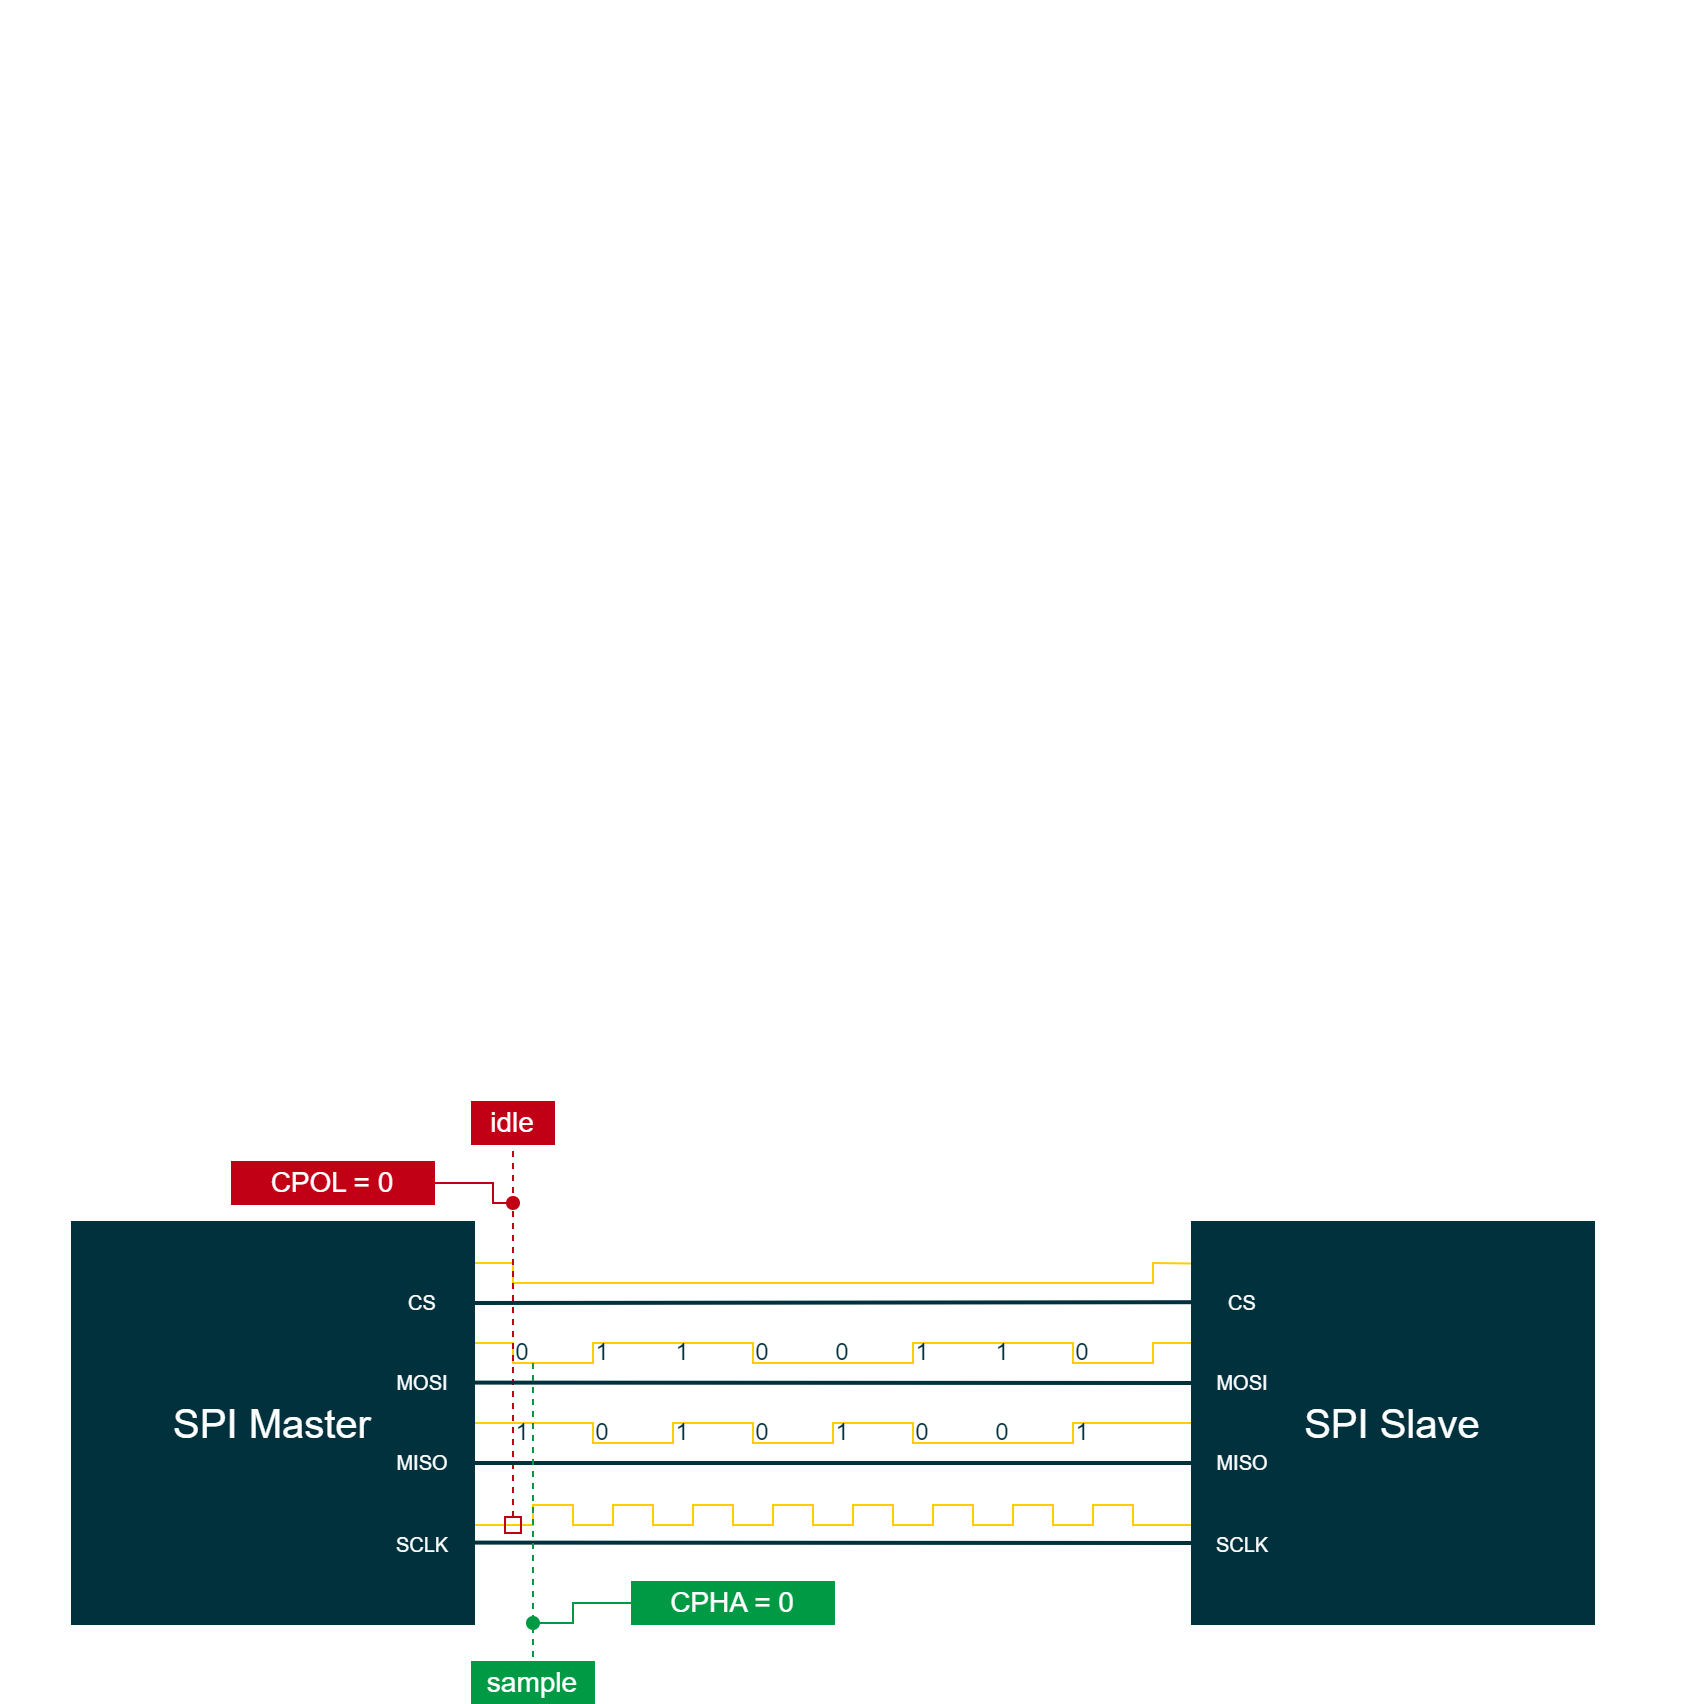

The diagram above was exported from draw.io. Its source (the exported page's mxGraphModel, read from the mxfile embedded in the PNG):
<mxGraphModel dx="1185" dy="1488" grid="1" gridSize="10" guides="1" tooltips="1" connect="1" arrows="1" fold="1" page="0" pageScale="1" pageWidth="827" pageHeight="1169" background="#ffffff" math="0" shadow="0">
  <root>
    <mxCell id="0" />
    <mxCell id="1" parent="0" />
    <mxCell id="3-t3-q5RCds9NpTe_bnL-18" value="" style="endArrow=none;html=1;rounded=0;strokeColor=#FFCD00;strokeWidth=1;fontFamily=Arial;fontSize=20;fontColor=#00B2A9;fillColor=#FFCD00;" edge="1" parent="1">
      <mxGeometry width="50" height="50" relative="1" as="geometry">
        <mxPoint x="240" y="31" as="sourcePoint" />
        <mxPoint x="600" y="31" as="targetPoint" />
        <Array as="points">
          <mxPoint x="270" y="31" />
          <mxPoint x="270" y="21" />
          <mxPoint x="290" y="21" />
          <mxPoint x="290" y="31" />
          <mxPoint x="310" y="31" />
          <mxPoint x="310" y="21" />
          <mxPoint x="330" y="21" />
          <mxPoint x="330" y="31" />
          <mxPoint x="350" y="31" />
          <mxPoint x="350" y="21" />
          <mxPoint x="370" y="21" />
          <mxPoint x="370" y="31" />
          <mxPoint x="390" y="31" />
          <mxPoint x="390" y="21" />
          <mxPoint x="410" y="21" />
          <mxPoint x="410" y="31" />
          <mxPoint x="430" y="31" />
          <mxPoint x="430" y="21" />
          <mxPoint x="450" y="21" />
          <mxPoint x="450" y="31" />
          <mxPoint x="470" y="31" />
          <mxPoint x="470" y="21" />
          <mxPoint x="490" y="21" />
          <mxPoint x="490" y="31" />
          <mxPoint x="510" y="31" />
          <mxPoint x="510" y="21" />
          <mxPoint x="530" y="21" />
          <mxPoint x="530" y="31" />
          <mxPoint x="550" y="31" />
          <mxPoint x="550" y="21" />
          <mxPoint x="570" y="21" />
          <mxPoint x="570" y="31" />
        </Array>
      </mxGeometry>
    </mxCell>
    <mxCell id="3-t3-q5RCds9NpTe_bnL-17" value="" style="endArrow=none;html=1;rounded=0;strokeColor=#FFCD00;strokeWidth=1;fontFamily=Arial;fontSize=20;fontColor=#00B2A9;fillColor=#FFCD00;" edge="1" parent="1">
      <mxGeometry width="50" height="50" relative="1" as="geometry">
        <mxPoint x="240" y="-20" as="sourcePoint" />
        <mxPoint x="600" y="-20" as="targetPoint" />
        <Array as="points">
          <mxPoint x="300" y="-20" />
          <mxPoint x="300" y="-10" />
          <mxPoint x="340" y="-10" />
          <mxPoint x="340" y="-20" />
          <mxPoint x="380" y="-20" />
          <mxPoint x="380" y="-10" />
          <mxPoint x="400" y="-10" />
          <mxPoint x="420" y="-10" />
          <mxPoint x="420" y="-20" />
          <mxPoint x="460" y="-20" />
          <mxPoint x="460" y="-10" />
          <mxPoint x="540" y="-10" />
          <mxPoint x="540" y="-20" />
        </Array>
      </mxGeometry>
    </mxCell>
    <mxCell id="3-t3-q5RCds9NpTe_bnL-16" value="" style="endArrow=none;html=1;rounded=0;strokeColor=#FFCD00;strokeWidth=1;fontFamily=Arial;fontSize=20;fontColor=#101820;fillColor=#FFCD00;" edge="1" parent="1">
      <mxGeometry width="50" height="50" relative="1" as="geometry">
        <mxPoint x="240" y="-60" as="sourcePoint" />
        <mxPoint x="600" y="-60" as="targetPoint" />
        <Array as="points">
          <mxPoint x="260" y="-60" />
          <mxPoint x="260" y="-50" />
          <mxPoint x="300" y="-50" />
          <mxPoint x="300" y="-60" />
          <mxPoint x="350" y="-60" />
          <mxPoint x="380" y="-60" />
          <mxPoint x="380" y="-50" />
          <mxPoint x="460" y="-50" />
          <mxPoint x="460" y="-60" />
          <mxPoint x="540" y="-60" />
          <mxPoint x="540" y="-50" />
          <mxPoint x="580" y="-50" />
          <mxPoint x="580" y="-60" />
        </Array>
      </mxGeometry>
    </mxCell>
    <mxCell id="3-t3-q5RCds9NpTe_bnL-15" value="" style="endArrow=none;html=1;rounded=0;strokeColor=#FFCD00;strokeWidth=1;fontFamily=Arial;fontSize=20;fontColor=#101820;fillColor=#FFCD00;exitX=1.005;exitY=0.1;exitDx=0;exitDy=0;exitPerimeter=0;entryX=-0.004;entryY=0.101;entryDx=0;entryDy=0;entryPerimeter=0;" edge="1" parent="1" source="3-t3-q5RCds9NpTe_bnL-1" target="3-t3-q5RCds9NpTe_bnL-6">
      <mxGeometry width="50" height="50" relative="1" as="geometry">
        <mxPoint x="250" y="-100" as="sourcePoint" />
        <mxPoint x="560" y="-100" as="targetPoint" />
        <Array as="points">
          <mxPoint x="260" y="-100" />
          <mxPoint x="260" y="-90" />
          <mxPoint x="580" y="-90" />
          <mxPoint x="580" y="-100" />
        </Array>
      </mxGeometry>
    </mxCell>
    <mxCell id="GftDb79LWAzKKvJ3-FCN-440" value="" style="rounded=0;whiteSpace=wrap;html=1;strokeColor=none;strokeWidth=2;fontFamily=Arial;fontSize=12;fontColor=#FFFFFF;fillColor=none;" parent="1" vertex="1">
      <mxGeometry x="5" y="-730" width="840" height="360" as="geometry" />
    </mxCell>
    <mxCell id="GftDb79LWAzKKvJ3-FCN-682" value="" style="endArrow=none;dashed=1;html=1;strokeWidth=1;rounded=0;strokeColor=#C10016;fontFamily=Arial;fontSize=10;fontColor=#FFFFFF;fillColor=#C10016;startArrow=box;startFill=0;entryX=0.5;entryY=1;entryDx=0;entryDy=0;" parent="1" edge="1">
      <mxGeometry width="50" height="50" relative="1" as="geometry">
        <mxPoint x="260" y="35" as="sourcePoint" />
        <mxPoint x="260" y="-160" as="targetPoint" />
      </mxGeometry>
    </mxCell>
    <mxCell id="GftDb79LWAzKKvJ3-FCN-744" value="&lt;font color=&quot;#00313c&quot;&gt;0&lt;/font&gt;" style="rounded=0;whiteSpace=wrap;html=1;labelBackgroundColor=none;strokeColor=none;strokeWidth=4;fillColor=none;fontColor=#3C3521;align=center;verticalAlign=middle;" parent="1" vertex="1">
      <mxGeometry x="380" y="-59.99999999999994" width="10" height="10" as="geometry" />
    </mxCell>
    <mxCell id="3-t3-q5RCds9NpTe_bnL-1" value="SPI Master" style="rounded=0;whiteSpace=wrap;html=1;strokeColor=#00313C;strokeWidth=2;fontFamily=Arial;fontSize=20;fontColor=#FFFFFF;fillColor=#00313C;" vertex="1" parent="1">
      <mxGeometry x="40" y="-120" width="200" height="200" as="geometry" />
    </mxCell>
    <mxCell id="3-t3-q5RCds9NpTe_bnL-2" value="&lt;font style=&quot;font-size: 10px;&quot; color=&quot;#ffffff&quot;&gt;MOSI&lt;/font&gt;" style="rounded=0;whiteSpace=wrap;html=1;strokeColor=#00313C;strokeWidth=2;fillColor=#00313C;fontColor=#FFFFFF;" vertex="1" parent="1">
      <mxGeometry x="200" y="-50" width="30" height="20" as="geometry" />
    </mxCell>
    <mxCell id="3-t3-q5RCds9NpTe_bnL-3" value="&lt;font style=&quot;font-size: 10px;&quot; color=&quot;#ffffff&quot;&gt;CS&lt;/font&gt;" style="rounded=0;whiteSpace=wrap;html=1;strokeColor=#00313C;strokeWidth=2;fillColor=#00313C;fontColor=#FFFFFF;" vertex="1" parent="1">
      <mxGeometry x="200" y="-90" width="30" height="20" as="geometry" />
    </mxCell>
    <mxCell id="3-t3-q5RCds9NpTe_bnL-4" value="&lt;font style=&quot;font-size: 10px;&quot; color=&quot;#ffffff&quot;&gt;SCLK&lt;/font&gt;" style="rounded=0;whiteSpace=wrap;html=1;strokeColor=#00313C;strokeWidth=2;fillColor=#00313C;fontColor=#FFFFFF;" vertex="1" parent="1">
      <mxGeometry x="200" y="31" width="30" height="20" as="geometry" />
    </mxCell>
    <mxCell id="3-t3-q5RCds9NpTe_bnL-5" value="&lt;font style=&quot;font-size: 10px;&quot; color=&quot;#ffffff&quot;&gt;MISO&lt;/font&gt;" style="rounded=0;whiteSpace=wrap;html=1;strokeColor=#00313C;strokeWidth=2;fillColor=#00313C;fontColor=#FFFFFF;labelBackgroundColor=none;" vertex="1" parent="1">
      <mxGeometry x="200" y="-10" width="30" height="20" as="geometry" />
    </mxCell>
    <mxCell id="3-t3-q5RCds9NpTe_bnL-6" value="SPI Slave" style="rounded=0;whiteSpace=wrap;html=1;strokeColor=#00313C;strokeWidth=2;fontFamily=Arial;fontSize=20;fontColor=#FFFFFF;fillColor=#00313C;" vertex="1" parent="1">
      <mxGeometry x="600" y="-120" width="200" height="200" as="geometry" />
    </mxCell>
    <mxCell id="3-t3-q5RCds9NpTe_bnL-7" value="&lt;font style=&quot;font-size: 10px;&quot; color=&quot;#ffffff&quot;&gt;MOSI&lt;/font&gt;" style="rounded=0;whiteSpace=wrap;html=1;strokeColor=#00313C;strokeWidth=2;fillColor=#00313C;fontColor=#FFFFFF;" vertex="1" parent="1">
      <mxGeometry x="610" y="-50" width="30" height="20" as="geometry" />
    </mxCell>
    <mxCell id="3-t3-q5RCds9NpTe_bnL-8" value="&lt;font style=&quot;font-size: 10px;&quot; color=&quot;#ffffff&quot;&gt;CS&lt;/font&gt;" style="rounded=0;whiteSpace=wrap;html=1;strokeColor=#00313C;strokeWidth=2;fillColor=#00313C;fontColor=#FFFFFF;" vertex="1" parent="1">
      <mxGeometry x="610" y="-90" width="30" height="20" as="geometry" />
    </mxCell>
    <mxCell id="3-t3-q5RCds9NpTe_bnL-9" value="&lt;font style=&quot;font-size: 10px;&quot; color=&quot;#ffffff&quot;&gt;MISO&lt;/font&gt;" style="rounded=0;whiteSpace=wrap;html=1;strokeColor=#00313C;strokeWidth=2;fillColor=#00313C;fontColor=#FFFFFF;labelBackgroundColor=none;" vertex="1" parent="1">
      <mxGeometry x="610" y="-10" width="30" height="20" as="geometry" />
    </mxCell>
    <mxCell id="3-t3-q5RCds9NpTe_bnL-10" value="&lt;font style=&quot;font-size: 10px;&quot; color=&quot;#ffffff&quot;&gt;SCLK&lt;/font&gt;" style="rounded=0;whiteSpace=wrap;html=1;strokeColor=#00313C;strokeWidth=2;fillColor=#00313C;fontColor=#FFFFFF;" vertex="1" parent="1">
      <mxGeometry x="610" y="31" width="30" height="20" as="geometry" />
    </mxCell>
    <mxCell id="3-t3-q5RCds9NpTe_bnL-11" value="" style="endArrow=none;html=1;rounded=0;strokeColor=#00313C;strokeWidth=2;fontFamily=Arial;fontSize=20;fontColor=#101820;fillColor=none;entryX=-0.003;entryY=0.198;entryDx=0;entryDy=0;entryPerimeter=0;" edge="1" parent="1" target="3-t3-q5RCds9NpTe_bnL-6">
      <mxGeometry width="50" height="50" relative="1" as="geometry">
        <mxPoint x="240" y="-80" as="sourcePoint" />
        <mxPoint x="560" y="-80" as="targetPoint" />
      </mxGeometry>
    </mxCell>
    <mxCell id="3-t3-q5RCds9NpTe_bnL-12" value="" style="endArrow=none;html=1;rounded=0;strokeColor=#00313C;strokeWidth=2;fontFamily=Arial;fontSize=20;fontColor=#101820;fillColor=none;exitX=1.001;exitY=0.399;exitDx=0;exitDy=0;exitPerimeter=0;entryX=0;entryY=0.4;entryDx=0;entryDy=0;entryPerimeter=0;" edge="1" parent="1" source="3-t3-q5RCds9NpTe_bnL-1" target="3-t3-q5RCds9NpTe_bnL-6">
      <mxGeometry width="50" height="50" relative="1" as="geometry">
        <mxPoint x="250.19" y="-40.2" as="sourcePoint" />
        <mxPoint x="550" y="-40" as="targetPoint" />
      </mxGeometry>
    </mxCell>
    <mxCell id="3-t3-q5RCds9NpTe_bnL-13" value="" style="endArrow=none;html=1;rounded=0;strokeColor=#00313C;strokeWidth=2;fontFamily=Arial;fontSize=20;fontColor=#101820;fillColor=none;exitX=1.001;exitY=0.6;exitDx=0;exitDy=0;exitPerimeter=0;entryX=0;entryY=0.6;entryDx=0;entryDy=0;entryPerimeter=0;" edge="1" parent="1" source="3-t3-q5RCds9NpTe_bnL-1" target="3-t3-q5RCds9NpTe_bnL-6">
      <mxGeometry width="50" height="50" relative="1" as="geometry">
        <mxPoint x="250" as="sourcePoint" />
        <mxPoint x="550" as="targetPoint" />
      </mxGeometry>
    </mxCell>
    <mxCell id="3-t3-q5RCds9NpTe_bnL-14" value="" style="endArrow=none;html=1;rounded=0;strokeColor=#00313C;strokeWidth=2;fontFamily=Arial;fontSize=20;fontColor=#101820;fillColor=none;exitX=1.003;exitY=0.799;exitDx=0;exitDy=0;exitPerimeter=0;entryX=0;entryY=0.8;entryDx=0;entryDy=0;entryPerimeter=0;" edge="1" parent="1" source="3-t3-q5RCds9NpTe_bnL-1" target="3-t3-q5RCds9NpTe_bnL-6">
      <mxGeometry width="50" height="50" relative="1" as="geometry">
        <mxPoint x="250.19000000000005" y="39.799999999999955" as="sourcePoint" />
        <mxPoint x="550" y="40" as="targetPoint" />
      </mxGeometry>
    </mxCell>
    <mxCell id="3-t3-q5RCds9NpTe_bnL-22" value="" style="endArrow=none;html=1;rounded=0;strokeColor=#C10016;strokeWidth=1;fontFamily=Arial;fontSize=16;fontColor=#FFFFFF;fillColor=#C10016;startArrow=oval;startFill=1;" edge="1" parent="1">
      <mxGeometry width="50" height="50" relative="1" as="geometry">
        <mxPoint x="260" y="-130" as="sourcePoint" />
        <mxPoint x="220" y="-140" as="targetPoint" />
        <Array as="points">
          <mxPoint x="250" y="-130" />
          <mxPoint x="250" y="-140" />
        </Array>
      </mxGeometry>
    </mxCell>
    <mxCell id="3-t3-q5RCds9NpTe_bnL-24" value="CPOL = 0" style="whiteSpace=wrap;html=1;strokeColor=#C10016;strokeWidth=2;fontFamily=Arial;fontSize=14;fontColor=#FFFFFF;fillColor=#C10016;" vertex="1" parent="1">
      <mxGeometry x="120" y="-150" width="100" height="20" as="geometry" />
    </mxCell>
    <mxCell id="3-t3-q5RCds9NpTe_bnL-25" value="idle" style="whiteSpace=wrap;html=1;strokeColor=#C10016;strokeWidth=2;fontFamily=Arial;fontSize=14;fontColor=#FFFFFF;fillColor=#C10016;" vertex="1" parent="1">
      <mxGeometry x="240" y="-180" width="40" height="20" as="geometry" />
    </mxCell>
    <mxCell id="3-t3-q5RCds9NpTe_bnL-27" value="" style="endArrow=none;dashed=1;html=1;strokeWidth=1;rounded=0;strokeColor=#009A44;fontFamily=Arial;fontSize=10;fontColor=#FFFFFF;fillColor=#009A44;startArrow=none;startFill=0;" edge="1" parent="1">
      <mxGeometry width="50" height="50" relative="1" as="geometry">
        <mxPoint x="270" y="-50" as="sourcePoint" />
        <mxPoint x="270" y="100" as="targetPoint" />
      </mxGeometry>
    </mxCell>
    <mxCell id="3-t3-q5RCds9NpTe_bnL-29" value="sample" style="whiteSpace=wrap;html=1;strokeColor=#009A44;strokeWidth=2;fontFamily=Arial;fontSize=14;fontColor=#FFFFFF;fillColor=#009A44;" vertex="1" parent="1">
      <mxGeometry x="240" y="100" width="60" height="20" as="geometry" />
    </mxCell>
    <mxCell id="3-t3-q5RCds9NpTe_bnL-30" value="" style="endArrow=none;html=1;rounded=0;strokeColor=#009A44;strokeWidth=1;fontFamily=Arial;fontSize=10;fontColor=#FFFFFF;fillColor=#009A44;startArrow=oval;startFill=1;" edge="1" parent="1">
      <mxGeometry width="50" height="50" relative="1" as="geometry">
        <mxPoint x="270" y="80" as="sourcePoint" />
        <mxPoint x="320" y="70" as="targetPoint" />
        <Array as="points">
          <mxPoint x="290" y="80" />
          <mxPoint x="290" y="70" />
        </Array>
      </mxGeometry>
    </mxCell>
    <mxCell id="3-t3-q5RCds9NpTe_bnL-31" value="CPHA = 0" style="whiteSpace=wrap;html=1;strokeColor=#009A44;strokeWidth=2;fontFamily=Arial;fontSize=14;fontColor=#FFFFFF;fillColor=#009A44;" vertex="1" parent="1">
      <mxGeometry x="320" y="60" width="100" height="20" as="geometry" />
    </mxCell>
    <mxCell id="3-t3-q5RCds9NpTe_bnL-33" value="&lt;font color=&quot;#00313c&quot;&gt;0&lt;/font&gt;" style="rounded=0;whiteSpace=wrap;html=1;labelBackgroundColor=none;strokeColor=none;strokeWidth=4;fillColor=none;fontColor=#3C3521;align=center;verticalAlign=middle;" vertex="1" parent="1">
      <mxGeometry x="260" y="-59.99999999999994" width="10" height="10" as="geometry" />
    </mxCell>
    <mxCell id="3-t3-q5RCds9NpTe_bnL-34" value="&lt;font color=&quot;#00313c&quot;&gt;0&lt;/font&gt;" style="rounded=0;whiteSpace=wrap;html=1;labelBackgroundColor=none;strokeColor=none;strokeWidth=4;fillColor=none;fontColor=#3C3521;align=center;verticalAlign=middle;" vertex="1" parent="1">
      <mxGeometry x="300" y="-19.999999999999943" width="10" height="10" as="geometry" />
    </mxCell>
    <mxCell id="3-t3-q5RCds9NpTe_bnL-35" value="&lt;font color=&quot;#00313c&quot;&gt;0&lt;/font&gt;" style="rounded=0;whiteSpace=wrap;html=1;labelBackgroundColor=none;strokeColor=none;strokeWidth=4;fillColor=none;fontColor=#3C3521;align=center;verticalAlign=middle;" vertex="1" parent="1">
      <mxGeometry x="380" y="-19.999999999999943" width="10" height="10" as="geometry" />
    </mxCell>
    <mxCell id="3-t3-q5RCds9NpTe_bnL-36" value="&lt;font color=&quot;#00313c&quot;&gt;0&lt;/font&gt;" style="rounded=0;whiteSpace=wrap;html=1;labelBackgroundColor=none;strokeColor=none;strokeWidth=4;fillColor=none;fontColor=#3C3521;align=center;verticalAlign=middle;" vertex="1" parent="1">
      <mxGeometry x="420" y="-59.99999999999994" width="10" height="10" as="geometry" />
    </mxCell>
    <mxCell id="3-t3-q5RCds9NpTe_bnL-37" value="&lt;font color=&quot;#00313c&quot;&gt;0&lt;/font&gt;" style="rounded=0;whiteSpace=wrap;html=1;labelBackgroundColor=none;strokeColor=none;strokeWidth=4;fillColor=none;fontColor=#3C3521;align=center;verticalAlign=middle;" vertex="1" parent="1">
      <mxGeometry x="460" y="-19.999999999999943" width="10" height="10" as="geometry" />
    </mxCell>
    <mxCell id="3-t3-q5RCds9NpTe_bnL-38" value="&lt;font color=&quot;#00313c&quot;&gt;0&lt;/font&gt;" style="rounded=0;whiteSpace=wrap;html=1;labelBackgroundColor=none;strokeColor=none;strokeWidth=4;fillColor=none;fontColor=#3C3521;align=center;verticalAlign=middle;" vertex="1" parent="1">
      <mxGeometry x="540" y="-59.99999999999994" width="10" height="10" as="geometry" />
    </mxCell>
    <mxCell id="3-t3-q5RCds9NpTe_bnL-39" value="&lt;font color=&quot;#00313c&quot;&gt;0&lt;/font&gt;" style="rounded=0;whiteSpace=wrap;html=1;labelBackgroundColor=none;strokeColor=none;strokeWidth=4;fillColor=none;fontColor=#3C3521;align=center;verticalAlign=middle;" vertex="1" parent="1">
      <mxGeometry x="500" y="-19.999999999999943" width="10" height="10" as="geometry" />
    </mxCell>
    <mxCell id="3-t3-q5RCds9NpTe_bnL-40" value="&lt;font color=&quot;#00313c&quot;&gt;1&lt;/font&gt;" style="rounded=0;whiteSpace=wrap;html=1;labelBackgroundColor=none;strokeColor=none;strokeWidth=4;fillColor=none;fontColor=#3C3521;align=center;verticalAlign=middle;" vertex="1" parent="1">
      <mxGeometry x="260" y="-19.999999999999943" width="10" height="10" as="geometry" />
    </mxCell>
    <mxCell id="3-t3-q5RCds9NpTe_bnL-41" value="&lt;font color=&quot;#00313c&quot;&gt;1&lt;/font&gt;" style="rounded=0;whiteSpace=wrap;html=1;labelBackgroundColor=none;strokeColor=none;strokeWidth=4;fillColor=none;fontColor=#3C3521;align=center;verticalAlign=middle;" vertex="1" parent="1">
      <mxGeometry x="300" y="-59.99999999999994" width="10" height="10" as="geometry" />
    </mxCell>
    <mxCell id="3-t3-q5RCds9NpTe_bnL-42" value="&lt;font color=&quot;#00313c&quot;&gt;1&lt;/font&gt;" style="rounded=0;whiteSpace=wrap;html=1;labelBackgroundColor=none;strokeColor=none;strokeWidth=4;fillColor=none;fontColor=#3C3521;align=center;verticalAlign=middle;" vertex="1" parent="1">
      <mxGeometry x="340" y="-19.999999999999943" width="10" height="10" as="geometry" />
    </mxCell>
    <mxCell id="3-t3-q5RCds9NpTe_bnL-43" value="&lt;font color=&quot;#00313c&quot;&gt;1&lt;/font&gt;" style="rounded=0;whiteSpace=wrap;html=1;labelBackgroundColor=none;strokeColor=none;strokeWidth=4;fillColor=none;fontColor=#3C3521;align=center;verticalAlign=middle;" vertex="1" parent="1">
      <mxGeometry x="420" y="-19.999999999999943" width="10" height="10" as="geometry" />
    </mxCell>
    <mxCell id="3-t3-q5RCds9NpTe_bnL-44" value="&lt;font color=&quot;#00313c&quot;&gt;1&lt;/font&gt;" style="rounded=0;whiteSpace=wrap;html=1;labelBackgroundColor=none;strokeColor=none;strokeWidth=4;fillColor=none;fontColor=#3C3521;align=center;verticalAlign=middle;" vertex="1" parent="1">
      <mxGeometry x="340" y="-59.99999999999994" width="10" height="10" as="geometry" />
    </mxCell>
    <mxCell id="3-t3-q5RCds9NpTe_bnL-45" value="&lt;font color=&quot;#00313c&quot;&gt;1&lt;/font&gt;" style="rounded=0;whiteSpace=wrap;html=1;labelBackgroundColor=none;strokeColor=none;strokeWidth=4;fillColor=none;fontColor=#3C3521;align=center;verticalAlign=middle;" vertex="1" parent="1">
      <mxGeometry x="460" y="-59.99999999999994" width="10" height="10" as="geometry" />
    </mxCell>
    <mxCell id="3-t3-q5RCds9NpTe_bnL-46" value="&lt;font color=&quot;#00313c&quot;&gt;1&lt;/font&gt;" style="rounded=0;whiteSpace=wrap;html=1;labelBackgroundColor=none;strokeColor=none;strokeWidth=4;fillColor=none;fontColor=#3C3521;align=center;verticalAlign=middle;" vertex="1" parent="1">
      <mxGeometry x="540" y="-19.999999999999943" width="10" height="10" as="geometry" />
    </mxCell>
    <mxCell id="3-t3-q5RCds9NpTe_bnL-47" value="&lt;font color=&quot;#00313c&quot;&gt;1&lt;/font&gt;" style="rounded=0;whiteSpace=wrap;html=1;labelBackgroundColor=none;strokeColor=none;strokeWidth=4;fillColor=none;fontColor=#3C3521;align=center;verticalAlign=middle;" vertex="1" parent="1">
      <mxGeometry x="500" y="-59.99999999999994" width="10" height="10" as="geometry" />
    </mxCell>
  </root>
</mxGraphModel>